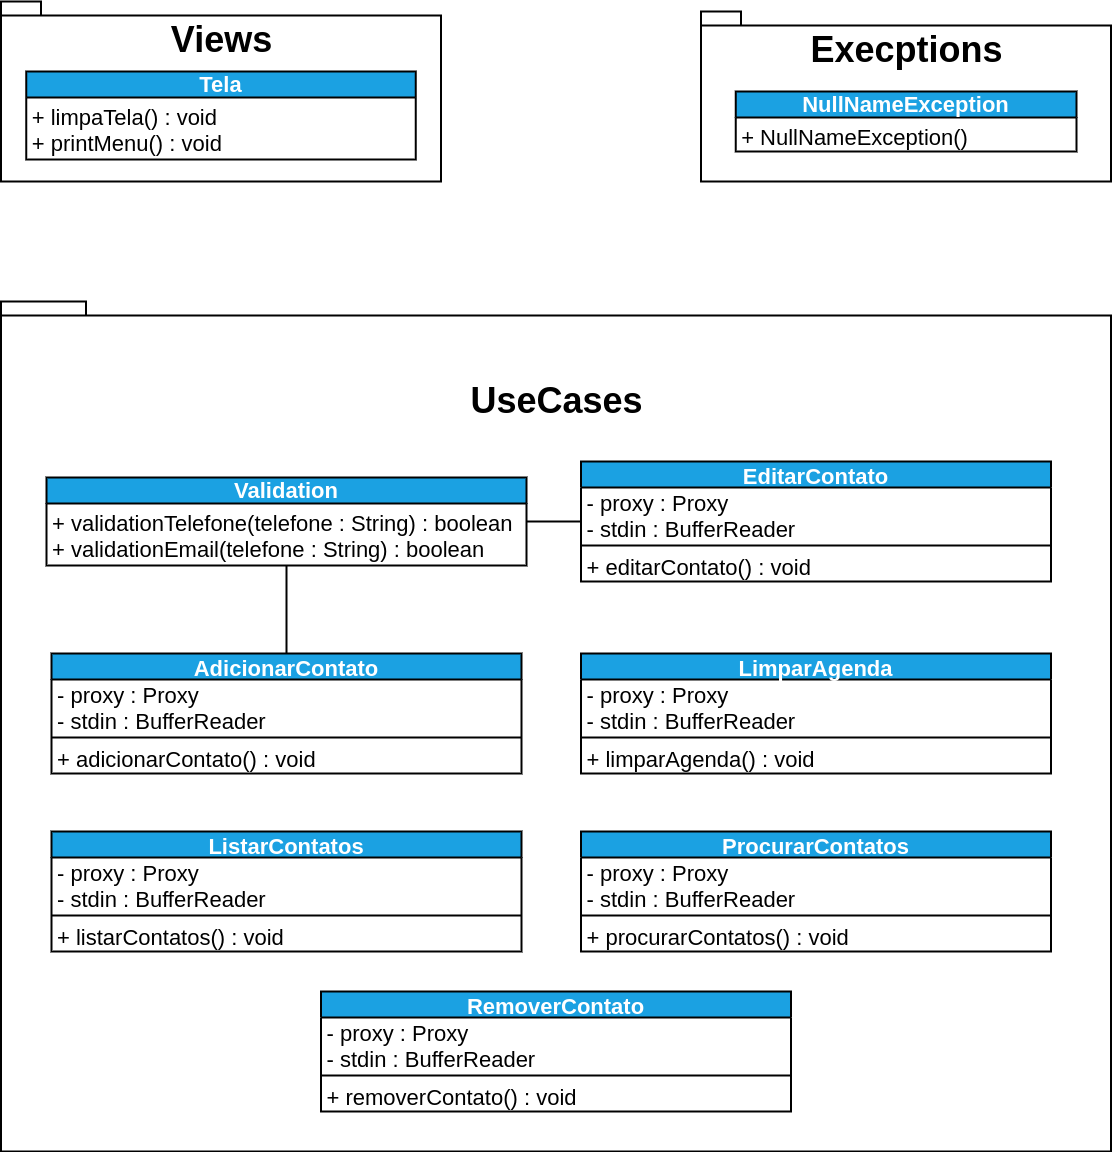

The diagram above was exported from draw.io. Its source (the exported page's mxGraphModel, read from the mxfile embedded in the PNG):
<mxGraphModel dx="3170" dy="125" grid="1" gridSize="10" guides="1" tooltips="1" connect="1" arrows="1" fold="1" page="1" pageScale="1" pageWidth="827" pageHeight="1169" math="0" shadow="0">
  <root>
    <mxCell id="0" />
    <mxCell id="1" parent="0" />
    <mxCell id="2" value="&lt;p style=&quot;line-height: 2.6 ; font-size: 36px&quot;&gt;UseCases&lt;/p&gt;" style="shape=folder;fontStyle=1;spacingTop=10;tabWidth=40;tabHeight=14;tabPosition=left;html=1;fontSize=22;strokeColor=default;strokeWidth=2;verticalAlign=top;" parent="1" vertex="1">
      <mxGeometry x="-189.5" y="1560" width="1110" height="850" as="geometry" />
    </mxCell>
    <mxCell id="3" value="&lt;font style=&quot;font-size: 36px&quot;&gt;Views&lt;/font&gt;" style="shape=folder;fontStyle=1;spacingTop=10;tabWidth=40;tabHeight=14;tabPosition=left;html=1;fontSize=22;strokeColor=default;strokeWidth=2;verticalAlign=top;" parent="1" vertex="1">
      <mxGeometry x="-189.5" y="1260" width="440" height="180" as="geometry" />
    </mxCell>
    <mxCell id="4" value="Tela" style="swimlane;fontStyle=1;align=center;verticalAlign=bottom;childLayout=stackLayout;horizontal=1;startSize=26;horizontalStack=0;resizeParent=1;resizeParentMax=0;resizeLast=0;collapsible=1;marginBottom=0;fontSize=22;strokeColor=#000000;strokeWidth=2;fillColor=#1ba1e2;fontColor=#ffffff;" parent="1" vertex="1">
      <mxGeometry x="-164.25" y="1330" width="389.5" height="88" as="geometry" />
    </mxCell>
    <mxCell id="5" value="+ limpaTela() : void&#10;+ printMenu() : void" style="text;strokeColor=none;fillColor=none;align=left;verticalAlign=top;spacingLeft=4;spacingRight=4;overflow=hidden;rotatable=0;points=[[0,0.5],[1,0.5]];portConstraint=eastwest;fontSize=22;strokeWidth=2;" parent="4" vertex="1">
      <mxGeometry y="26" width="389.5" height="62" as="geometry" />
    </mxCell>
    <mxCell id="6" value="Validation" style="swimlane;fontStyle=1;align=center;verticalAlign=bottom;childLayout=stackLayout;horizontal=1;startSize=26;horizontalStack=0;resizeParent=1;resizeParentMax=0;resizeLast=0;collapsible=1;marginBottom=0;fontSize=22;strokeColor=#000000;strokeWidth=2;fillColor=#1ba1e2;fontColor=#ffffff;" parent="1" vertex="1">
      <mxGeometry x="-144" y="1736" width="480" height="88" as="geometry" />
    </mxCell>
    <mxCell id="7" value="+ validationTelefone(telefone : String) : boolean&#10;+ validationEmail(telefone : String) : boolean" style="text;strokeColor=none;fillColor=none;align=left;verticalAlign=top;spacingLeft=4;spacingRight=4;overflow=hidden;rotatable=0;points=[[0,0.5],[1,0.5]];portConstraint=eastwest;fontSize=22;strokeWidth=2;" parent="6" vertex="1">
      <mxGeometry y="26" width="480" height="62" as="geometry" />
    </mxCell>
    <mxCell id="8" style="edgeStyle=none;html=1;exitX=0.5;exitY=0;exitDx=0;exitDy=0;entryX=0.5;entryY=1;entryDx=0;entryDy=0;fontSize=22;endArrow=none;endFill=0;strokeWidth=2;" parent="1" source="9" target="6" edge="1">
      <mxGeometry relative="1" as="geometry" />
    </mxCell>
    <mxCell id="9" value="AdicionarContato" style="swimlane;fontStyle=1;align=center;verticalAlign=middle;childLayout=stackLayout;horizontal=1;startSize=26;horizontalStack=0;resizeParent=1;resizeParentMax=0;resizeLast=0;collapsible=1;marginBottom=0;fontSize=22;strokeColor=#000000;strokeWidth=2;fillColor=#1ba1e2;fontColor=#ffffff;" parent="1" vertex="1">
      <mxGeometry x="-139" y="1912" width="470" height="120" as="geometry" />
    </mxCell>
    <mxCell id="10" value="- proxy : Proxy&#10;- stdin : BufferReader" style="text;strokeColor=none;fillColor=none;align=left;verticalAlign=middle;spacingLeft=4;spacingRight=4;overflow=hidden;rotatable=0;points=[[0,0.5],[1,0.5]];portConstraint=eastwest;fontSize=22;" parent="9" vertex="1">
      <mxGeometry y="26" width="470" height="54" as="geometry" />
    </mxCell>
    <mxCell id="11" value="" style="line;strokeWidth=2;fillColor=none;align=left;verticalAlign=middle;spacingTop=-1;spacingLeft=3;spacingRight=3;rotatable=0;labelPosition=right;points=[];portConstraint=eastwest;fontSize=22;" parent="9" vertex="1">
      <mxGeometry y="80" width="470" height="8" as="geometry" />
    </mxCell>
    <mxCell id="12" value="+ adicionarContato() : void" style="text;strokeColor=none;fillColor=none;align=left;verticalAlign=middle;spacingLeft=4;spacingRight=4;overflow=hidden;rotatable=0;points=[[0,0.5],[1,0.5]];portConstraint=eastwest;fontSize=22;" parent="9" vertex="1">
      <mxGeometry y="88" width="470" height="32" as="geometry" />
    </mxCell>
    <mxCell id="13" style="edgeStyle=none;html=1;exitX=0;exitY=0.5;exitDx=0;exitDy=0;entryX=1;entryY=0.5;entryDx=0;entryDy=0;fontSize=22;endArrow=none;endFill=0;strokeWidth=2;" parent="1" source="14" target="6" edge="1">
      <mxGeometry relative="1" as="geometry" />
    </mxCell>
    <mxCell id="14" value="EditarContato" style="swimlane;fontStyle=1;align=center;verticalAlign=middle;childLayout=stackLayout;horizontal=1;startSize=26;horizontalStack=0;resizeParent=1;resizeParentMax=0;resizeLast=0;collapsible=1;marginBottom=0;fontSize=22;strokeColor=#000000;strokeWidth=2;fillColor=#1ba1e2;fontColor=#ffffff;" parent="1" vertex="1">
      <mxGeometry x="390.5" y="1720" width="470" height="120" as="geometry" />
    </mxCell>
    <mxCell id="15" value="- proxy : Proxy&#10;- stdin : BufferReader" style="text;strokeColor=none;fillColor=none;align=left;verticalAlign=middle;spacingLeft=4;spacingRight=4;overflow=hidden;rotatable=0;points=[[0,0.5],[1,0.5]];portConstraint=eastwest;fontSize=22;" parent="14" vertex="1">
      <mxGeometry y="26" width="470" height="54" as="geometry" />
    </mxCell>
    <mxCell id="16" value="" style="line;strokeWidth=2;fillColor=none;align=left;verticalAlign=middle;spacingTop=-1;spacingLeft=3;spacingRight=3;rotatable=0;labelPosition=right;points=[];portConstraint=eastwest;fontSize=22;" parent="14" vertex="1">
      <mxGeometry y="80" width="470" height="8" as="geometry" />
    </mxCell>
    <mxCell id="17" value="+ editarContato() : void" style="text;strokeColor=none;fillColor=none;align=left;verticalAlign=middle;spacingLeft=4;spacingRight=4;overflow=hidden;rotatable=0;points=[[0,0.5],[1,0.5]];portConstraint=eastwest;fontSize=22;" parent="14" vertex="1">
      <mxGeometry y="88" width="470" height="32" as="geometry" />
    </mxCell>
    <mxCell id="18" value="LimparAgenda" style="swimlane;fontStyle=1;align=center;verticalAlign=middle;childLayout=stackLayout;horizontal=1;startSize=26;horizontalStack=0;resizeParent=1;resizeParentMax=0;resizeLast=0;collapsible=1;marginBottom=0;fontSize=22;strokeColor=#000000;strokeWidth=2;fillColor=#1ba1e2;fontColor=#ffffff;" parent="1" vertex="1">
      <mxGeometry x="390.5" y="1912" width="470" height="120" as="geometry" />
    </mxCell>
    <mxCell id="19" value="- proxy : Proxy&#10;- stdin : BufferReader" style="text;strokeColor=none;fillColor=none;align=left;verticalAlign=middle;spacingLeft=4;spacingRight=4;overflow=hidden;rotatable=0;points=[[0,0.5],[1,0.5]];portConstraint=eastwest;fontSize=22;" parent="18" vertex="1">
      <mxGeometry y="26" width="470" height="54" as="geometry" />
    </mxCell>
    <mxCell id="20" value="" style="line;strokeWidth=2;fillColor=none;align=left;verticalAlign=middle;spacingTop=-1;spacingLeft=3;spacingRight=3;rotatable=0;labelPosition=right;points=[];portConstraint=eastwest;fontSize=22;" parent="18" vertex="1">
      <mxGeometry y="80" width="470" height="8" as="geometry" />
    </mxCell>
    <mxCell id="21" value="+ limparAgenda() : void" style="text;strokeColor=none;fillColor=none;align=left;verticalAlign=middle;spacingLeft=4;spacingRight=4;overflow=hidden;rotatable=0;points=[[0,0.5],[1,0.5]];portConstraint=eastwest;fontSize=22;" parent="18" vertex="1">
      <mxGeometry y="88" width="470" height="32" as="geometry" />
    </mxCell>
    <mxCell id="22" value="ProcurarContatos" style="swimlane;fontStyle=1;align=center;verticalAlign=middle;childLayout=stackLayout;horizontal=1;startSize=26;horizontalStack=0;resizeParent=1;resizeParentMax=0;resizeLast=0;collapsible=1;marginBottom=0;fontSize=22;strokeColor=#000000;strokeWidth=2;fillColor=#1ba1e2;fontColor=#ffffff;" parent="1" vertex="1">
      <mxGeometry x="390.5" y="2090" width="470" height="120" as="geometry" />
    </mxCell>
    <mxCell id="23" value="- proxy : Proxy&#10;- stdin : BufferReader" style="text;strokeColor=none;fillColor=none;align=left;verticalAlign=middle;spacingLeft=4;spacingRight=4;overflow=hidden;rotatable=0;points=[[0,0.5],[1,0.5]];portConstraint=eastwest;fontSize=22;" parent="22" vertex="1">
      <mxGeometry y="26" width="470" height="54" as="geometry" />
    </mxCell>
    <mxCell id="24" value="" style="line;strokeWidth=2;fillColor=none;align=left;verticalAlign=middle;spacingTop=-1;spacingLeft=3;spacingRight=3;rotatable=0;labelPosition=right;points=[];portConstraint=eastwest;fontSize=22;" parent="22" vertex="1">
      <mxGeometry y="80" width="470" height="8" as="geometry" />
    </mxCell>
    <mxCell id="25" value="+ procurarContatos() : void" style="text;strokeColor=none;fillColor=none;align=left;verticalAlign=middle;spacingLeft=4;spacingRight=4;overflow=hidden;rotatable=0;points=[[0,0.5],[1,0.5]];portConstraint=eastwest;fontSize=22;" parent="22" vertex="1">
      <mxGeometry y="88" width="470" height="32" as="geometry" />
    </mxCell>
    <mxCell id="26" value="ListarContatos" style="swimlane;fontStyle=1;align=center;verticalAlign=middle;childLayout=stackLayout;horizontal=1;startSize=26;horizontalStack=0;resizeParent=1;resizeParentMax=0;resizeLast=0;collapsible=1;marginBottom=0;fontSize=22;strokeColor=#000000;strokeWidth=2;fillColor=#1ba1e2;fontColor=#ffffff;" parent="1" vertex="1">
      <mxGeometry x="-139" y="2090" width="470" height="120" as="geometry" />
    </mxCell>
    <mxCell id="27" value="- proxy : Proxy&#10;- stdin : BufferReader" style="text;strokeColor=none;fillColor=none;align=left;verticalAlign=middle;spacingLeft=4;spacingRight=4;overflow=hidden;rotatable=0;points=[[0,0.5],[1,0.5]];portConstraint=eastwest;fontSize=22;" parent="26" vertex="1">
      <mxGeometry y="26" width="470" height="54" as="geometry" />
    </mxCell>
    <mxCell id="28" value="" style="line;strokeWidth=2;fillColor=none;align=left;verticalAlign=middle;spacingTop=-1;spacingLeft=3;spacingRight=3;rotatable=0;labelPosition=right;points=[];portConstraint=eastwest;fontSize=22;" parent="26" vertex="1">
      <mxGeometry y="80" width="470" height="8" as="geometry" />
    </mxCell>
    <mxCell id="29" value="+ listarContatos() : void" style="text;strokeColor=none;fillColor=none;align=left;verticalAlign=middle;spacingLeft=4;spacingRight=4;overflow=hidden;rotatable=0;points=[[0,0.5],[1,0.5]];portConstraint=eastwest;fontSize=22;" parent="26" vertex="1">
      <mxGeometry y="88" width="470" height="32" as="geometry" />
    </mxCell>
    <mxCell id="30" value="RemoverContato" style="swimlane;fontStyle=1;align=center;verticalAlign=middle;childLayout=stackLayout;horizontal=1;startSize=26;horizontalStack=0;resizeParent=1;resizeParentMax=0;resizeLast=0;collapsible=1;marginBottom=0;fontSize=22;strokeColor=#000000;strokeWidth=2;fillColor=#1ba1e2;fontColor=#ffffff;" parent="1" vertex="1">
      <mxGeometry x="130.5" y="2250" width="470" height="120" as="geometry" />
    </mxCell>
    <mxCell id="31" value="- proxy : Proxy&#10;- stdin : BufferReader" style="text;strokeColor=none;fillColor=none;align=left;verticalAlign=middle;spacingLeft=4;spacingRight=4;overflow=hidden;rotatable=0;points=[[0,0.5],[1,0.5]];portConstraint=eastwest;fontSize=22;" parent="30" vertex="1">
      <mxGeometry y="26" width="470" height="54" as="geometry" />
    </mxCell>
    <mxCell id="32" value="" style="line;strokeWidth=2;fillColor=none;align=left;verticalAlign=middle;spacingTop=-1;spacingLeft=3;spacingRight=3;rotatable=0;labelPosition=right;points=[];portConstraint=eastwest;fontSize=22;" parent="30" vertex="1">
      <mxGeometry y="80" width="470" height="8" as="geometry" />
    </mxCell>
    <mxCell id="33" value="+ removerContato() : void" style="text;strokeColor=none;fillColor=none;align=left;verticalAlign=middle;spacingLeft=4;spacingRight=4;overflow=hidden;rotatable=0;points=[[0,0.5],[1,0.5]];portConstraint=eastwest;fontSize=22;" parent="30" vertex="1">
      <mxGeometry y="88" width="470" height="32" as="geometry" />
    </mxCell>
    <mxCell id="34" value="&lt;font style=&quot;font-size: 36px&quot;&gt;Execptions&lt;/font&gt;" style="shape=folder;fontStyle=1;spacingTop=10;tabWidth=40;tabHeight=14;tabPosition=left;html=1;fontSize=22;strokeColor=default;strokeWidth=2;verticalAlign=top;" parent="1" vertex="1">
      <mxGeometry x="510.5" y="1270" width="410" height="170" as="geometry" />
    </mxCell>
    <mxCell id="35" value="NullNameException" style="swimlane;fontStyle=1;align=center;verticalAlign=bottom;childLayout=stackLayout;horizontal=1;startSize=26;horizontalStack=0;resizeParent=1;resizeParentMax=0;resizeLast=0;collapsible=1;marginBottom=0;fontSize=22;strokeColor=#000000;strokeWidth=2;fillColor=#1ba1e2;fontColor=#ffffff;" parent="1" vertex="1">
      <mxGeometry x="545.1299999999999" y="1350" width="340.75" height="60" as="geometry" />
    </mxCell>
    <mxCell id="36" value="+ NullNameException()" style="text;strokeColor=none;fillColor=none;align=left;verticalAlign=top;spacingLeft=4;spacingRight=4;overflow=hidden;rotatable=0;points=[[0,0.5],[1,0.5]];portConstraint=eastwest;fontSize=22;strokeWidth=2;" parent="35" vertex="1">
      <mxGeometry y="26" width="340.75" height="34" as="geometry" />
    </mxCell>
  </root>
</mxGraphModel>